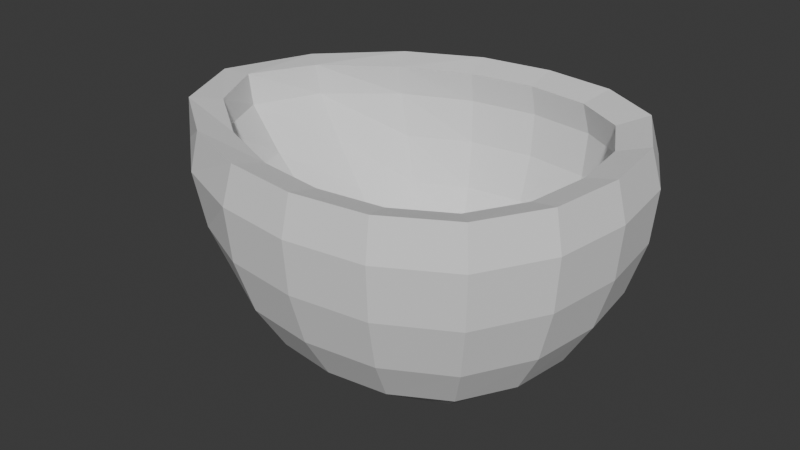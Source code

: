 # Source: matcha-game-assets.blend  (saved by Blender 4.5.90; exported with 4.5.12 LTS)
import bpy
from mathutils import Matrix  # noqa: F401  (used for matrix-valued properties, if any)

bpy.ops.wm.read_factory_settings(use_empty=True)
scene = bpy.context.scene
scene.name = 'Scene'

# ---- collections
col_collection = bpy.data.collections.new('Collection'); scene.collection.children.link(col_collection)

# ---- world
world_world = bpy.data.worlds.new('World'); scene.world = world_world
world_world.use_nodes = True; world_world.node_tree.nodes.clear()
_N = world_world.node_tree.nodes; _L = world_world.node_tree.links
n0 = _N.new('ShaderNodeOutputWorld'); n0.name = 'World Output'; n0.location = (200, 100)
n1 = _N.new('ShaderNodeBackground'); n1.name = 'Background'; n1.location = (-200, 100)
n1.inputs[0].default_value = (0.05088, 0.05088, 0.05088, 1.0)
_L.new(n1.outputs[0], n0.inputs[0])
n0.is_active_output = True
world_world.color = (0.05088, 0.05088, 0.05088)
world_world.sun_shadow_jitter_overblur = 0.0

# ---- meshes
me_plane = bpy.data.meshes.new('Plane')
me_plane.from_pydata([(-0.7322, -0.7322, 0.1404), (0.7322, -0.7322, 0.1404), (-0.7322, 0.7322, 0.1404), (0.7322, 0.7322, 0.1404), (-1.051, 1.016, 0.6362), (-1.051, -1.016, 0.6362), (1.016, -1.016, 0.6362), (1.016, 1.016, 0.6362), (-1.316, 1.141, 1.476), (-1.316, -1.141, 1.476), (1.141, -1.141, 1.476), (1.141, 1.141, 1.476), (-0.8556, -3.26e-09, 0.09357), (0.8556, 2.328e-09, 0.09357), (-1.487, 1.49e-08, 0.6362), (1.347, -1.49e-08, 0.6362), (-2.212, 0.0, 1.476), (1.511, 0.0, 1.476), (3.26e-09, -0.8556, 0.09357), (-6.985e-10, 0.8556, 0.09357), (0.0, -1.347, 0.6362), (1.49e-08, 1.347, 0.6362), (0.0, -1.511, 1.476), (0.0, 1.511, 1.476), (-1.863e-09, 0.0, 0.0), (-0.8165, -0.4339, 0.1016), (0.4339, -0.8165, 0.1016), (0.8165, 0.4339, 0.1016), (-0.4339, 0.8165, 0.1016), (-1.372, -0.564, 0.6362), (0.564, -1.271, 0.6362), (1.271, 0.564, 0.6362), (-0.5684, 1.271, 0.6362), (-0.8781, 0.8737, 0.3078), (0.8737, 0.8737, 0.3078), (0.8737, -0.8737, 0.3078), (-0.8781, -0.8737, 0.3078), (-1.931, -0.6329, 1.476), (0.6329, -1.427, 1.476), (1.427, 0.6329, 1.476), (-0.6548, 1.427, 1.476), (1.114, -1.114, 1.064), (-1.219, -1.114, 1.064), (1.114, 1.114, 1.064), (-1.219, 1.114, 1.064), (-1.287, 1.081, 1.777), (1.081, 1.081, 1.777), (1.081, -1.081, 1.777), (-1.287, -1.081, 1.777), (-0.8165, 0.4339, 0.1016), (0.8165, -0.4339, 0.1016), (-1.372, 0.564, 0.6362), (1.271, -0.564, 0.6362), (-1.931, 0.6329, 1.476), (1.427, -0.6329, 1.476), (-2.257, 3.725e-09, 1.777), (1.433, -3.725e-09, 1.777), (-1.897, 0.0, 1.064), (1.477, 0.0, 1.064), (-1.164, 3.725e-09, 0.3018), (1.147, -3.725e-09, 0.3018), (0.4583, -3.725e-09, 0.0117), (-0.4339, -0.8165, 0.1016), (0.4339, 0.8165, 0.1016), (-0.5684, -1.271, 0.6362), (0.564, 1.271, 0.6362), (-0.6548, -1.427, 1.476), (0.6329, 1.427, 1.476), (-0.4583, 0.0, 0.0117), (1.024e-08, -0.4583, 0.0117), (-3.725e-09, -1.433, 1.777), (0.0, 1.477, 1.064), (0.0, 1.433, 1.777), (1.863e-09, -1.147, 0.3018), (3.725e-09, 1.147, 0.3018), (0.0, -1.477, 1.064), (2.794e-09, 0.4583, 0.0117), (0.4426, 0.4426, 0.02296), (0.6183, -1.394, 1.064), (-0.4893, 1.084, 0.3033), (0.4887, -1.084, 0.3033), (1.084, 0.4887, 0.3033), (-1.097, -0.4887, 0.3033), (-0.6258, 1.353, 1.777), (1.394, 0.6183, 1.064), (-1.696, -0.6183, 1.064), (-0.6314, 1.394, 1.064), (0.6001, -1.353, 1.777), (1.353, 0.6001, 1.777), (-1.945, -0.6001, 1.777), (-1.945, 0.6001, 1.777), (1.353, -0.6001, 1.777), (-1.696, 0.6183, 1.064), (1.394, -0.6183, 1.064), (-1.097, 0.4887, 0.3033), (1.084, -0.4887, 0.3033), (0.4426, -0.4426, 0.02296), (-0.4426, -0.4426, 0.02296), (-0.6258, -1.353, 1.777), (0.6183, 1.394, 1.064), (0.6001, 1.353, 1.777), (-0.4893, -1.084, 0.3033), (0.4887, 1.084, 0.3033), (-0.6314, -1.394, 1.064), (-0.4426, 0.4426, 0.02296), (-0.979, 2.918e-09, -0.1876), (-0.9382, -0.4792, -0.178), (-0.8405, -0.8425, -0.127), (3.908e-06, -0.9829, -0.1867), (0.4792, -0.9416, -0.1772), (0.8427, -0.8427, -0.1265), (0.9829, -4.261e-09, -0.1867), (0.9416, 0.4792, -0.1772), (0.8427, 0.8427, -0.1265), (3.915e-06, 0.9829, -0.1867), (-0.479, 0.9415, -0.1773), (-0.8405, 0.8425, -0.127), (-1.714, 1.05e-08, 0.4329), (-1.592, -0.67, 0.4502), (-1.223, -1.224, 0.4844), (0.0001892, -1.626, 0.514), (0.6528, -1.538, 0.5117), (1.218, -1.218, 0.5072), (1.626, -8.233e-09, 0.5141), (1.538, 0.6528, 0.5117), (1.218, 1.218, 0.5072), (0.0001893, 1.626, 0.514), (-0.6513, 1.537, 0.5084), (-1.223, 1.224, 0.4844), (-1.033, 1.041, 0.09696), (1.041, 1.041, 0.1037), (1.041, -1.041, 0.1037), (-1.033, -1.041, 0.09696), (-2.533, -1.523e-08, 1.373), (-2.183, -0.82, 1.411), (-1.482, -1.404, 1.47), (0.0006358, -1.818, 1.501), (0.7317, -1.72, 1.502), (1.364, -1.364, 1.503), (1.818, -3.785e-09, 1.501), (1.72, 0.7317, 1.502), (1.364, 1.364, 1.503), (0.0006358, 1.818, 1.501), (-0.7378, 1.723, 1.497), (-1.482, 1.404, 1.47), (1.332, -1.332, 1.002), (-1.39, -1.353, 0.9669), (1.332, 1.332, 1.002), (-1.39, 1.353, 0.9669), (-1.439, 1.338, 1.833), (1.294, 1.294, 1.86), (1.294, -1.294, 1.86), (-1.439, -1.338, 1.833), (-0.9382, 0.4792, -0.178), (0.9416, -0.4792, -0.1772), (-1.592, 0.67, 0.4502), (1.538, -0.6528, 0.5117), (-2.183, 0.82, 1.411), (1.72, -0.7317, 1.502), (-2.589, -1.826e-08, 1.754), (1.726, 3.371e-09, 1.853), (-2.146, 6.205e-09, 0.8751), (1.776, -6.654e-09, 1.007), (-1.365, -1.416e-09, 0.07366), (1.376, 1.589e-09, 0.09622), (-1.863e-09, 0.0, -0.3007), (0.4937, -6.787e-09, -0.2881), (-0.479, -0.9415, -0.1773), (0.4792, 0.9416, -0.1772), (-0.6513, -1.537, 0.5084), (0.6528, 1.538, 0.5117), (-0.7378, -1.723, 1.497), (0.7317, 1.72, 1.502), (-0.4937, 2.161e-09, -0.2881), (8.624e-09, -0.4937, -0.2881), (0.0007284, -1.726, 1.853), (0.0004169, 1.776, 1.007), (0.0007284, 1.726, 1.853), (4.929e-05, -1.376, 0.0962), (4.93e-05, 1.376, 0.0962), (0.0004168, -1.776, 1.007), (3.514e-09, 0.4937, -0.2881), (0.4773, 0.4773, -0.2758), (0.7145, -1.68, 1.005), (-0.558, 1.305, 0.09885), (0.5594, -1.306, 0.09969), (1.306, 0.5594, 0.09969), (-1.294, -0.5618, 0.08151), (-0.7018, 1.637, 1.851), (1.68, 0.7145, 1.005), (-1.924, -0.7625, 0.909), (-0.7163, 1.681, 0.9998), (0.693, -1.633, 1.856), (1.633, 0.693, 1.856), (-2.189, -0.7907, 1.786), (-2.189, 0.7907, 1.786), (1.633, -0.693, 1.856), (-1.924, 0.7625, 0.909), (1.68, -0.7145, 1.005), (-1.294, 0.5618, 0.08151), (1.306, -0.5594, 0.09969), (0.4773, -0.4773, -0.2758), (-0.4773, -0.4773, -0.2758), (-0.7018, -1.637, 1.851), (0.7145, 1.68, 1.005), (0.693, 1.633, 1.856), (-0.558, -1.305, 0.09885), (0.5594, 1.306, 0.09969), (-0.7163, -1.681, 0.9998), (-0.4773, 0.4773, -0.2758)], [], [(24, 61, 77, 76), (76, 77, 63, 19), (77, 27, 3, 63), (61, 13, 27, 77), (20, 75, 78, 30), (30, 78, 41, 6), (78, 38, 10, 41), (75, 22, 38, 78), (19, 74, 79, 28), (28, 79, 33, 2), (79, 32, 4, 33), (74, 21, 32, 79), (18, 73, 80, 26), (26, 80, 35, 1), (80, 30, 6, 35), (73, 20, 30, 80), (13, 60, 81, 27), (27, 81, 34, 3), (81, 31, 7, 34), (60, 15, 31, 81), (12, 59, 82, 25), (25, 82, 36, 0), (82, 29, 5, 36), (59, 14, 29, 82), (23, 72, 83, 40), (40, 83, 45, 8), (15, 58, 84, 31), (31, 84, 43, 7), (84, 39, 11, 43), (58, 17, 39, 84), (14, 57, 85, 29), (29, 85, 42, 5), (85, 37, 9, 42), (57, 16, 37, 85), (21, 71, 86, 32), (32, 86, 44, 4), (86, 40, 8, 44), (71, 23, 40, 86), (22, 70, 87, 38), (38, 87, 47, 10), (17, 56, 88, 39), (39, 88, 46, 11), (16, 55, 89, 37), (37, 89, 48, 9), (8, 45, 90, 53), (53, 90, 55, 16), (10, 47, 91, 54), (54, 91, 56, 17), (4, 44, 92, 51), (51, 92, 57, 14), (92, 53, 16, 57), (44, 8, 53, 92), (6, 41, 93, 52), (52, 93, 58, 15), (93, 54, 17, 58), (41, 10, 54, 93), (2, 33, 94, 49), (49, 94, 59, 12), (94, 51, 14, 59), (33, 4, 51, 94), (1, 35, 95, 50), (50, 95, 60, 13), (95, 52, 15, 60), (35, 6, 52, 95), (18, 26, 96, 69), (69, 96, 61, 24), (96, 50, 13, 61), (26, 1, 50, 96), (0, 62, 97, 25), (25, 97, 68, 12), (97, 69, 24, 68), (62, 18, 69, 97), (9, 48, 98, 66), (66, 98, 70, 22), (7, 43, 99, 65), (65, 99, 71, 21), (99, 67, 23, 71), (43, 11, 67, 99), (11, 46, 100, 67), (67, 100, 72, 23), (0, 36, 101, 62), (62, 101, 73, 18), (101, 64, 20, 73), (36, 5, 64, 101), (3, 34, 102, 63), (63, 102, 74, 19), (102, 65, 21, 74), (34, 7, 65, 102), (5, 42, 103, 64), (64, 103, 75, 20), (103, 66, 22, 75), (42, 9, 66, 103), (12, 68, 104, 49), (49, 104, 28, 2), (104, 76, 19, 28), (68, 24, 76, 104), (165, 181, 182, 166), (181, 114, 168, 182), (182, 168, 113, 112), (166, 182, 112, 111), (120, 121, 183, 180), (121, 122, 145, 183), (183, 145, 138, 137), (180, 183, 137, 136), (114, 115, 184, 179), (115, 116, 129, 184), (184, 129, 128, 127), (179, 184, 127, 126), (108, 109, 185, 178), (109, 110, 131, 185), (185, 131, 122, 121), (178, 185, 121, 120), (111, 112, 186, 164), (112, 113, 130, 186), (186, 130, 125, 124), (164, 186, 124, 123), (105, 106, 187, 163), (106, 107, 132, 187), (187, 132, 119, 118), (163, 187, 118, 117), (142, 143, 188, 177), (143, 144, 149, 188), (123, 124, 189, 162), (124, 125, 147, 189), (189, 147, 141, 140), (162, 189, 140, 139), (117, 118, 190, 161), (118, 119, 146, 190), (190, 146, 135, 134), (161, 190, 134, 133), (126, 127, 191, 176), (127, 128, 148, 191), (191, 148, 144, 143), (176, 191, 143, 142), (136, 137, 192, 175), (137, 138, 151, 192), (139, 140, 193, 160), (140, 141, 150, 193), (133, 134, 194, 159), (134, 135, 152, 194), (144, 157, 195, 149), (157, 133, 159, 195), (138, 158, 196, 151), (158, 139, 160, 196), (128, 155, 197, 148), (155, 117, 161, 197), (197, 161, 133, 157), (148, 197, 157, 144), (122, 156, 198, 145), (156, 123, 162, 198), (198, 162, 139, 158), (145, 198, 158, 138), (116, 153, 199, 129), (153, 105, 163, 199), (199, 163, 117, 155), (129, 199, 155, 128), (110, 154, 200, 131), (154, 111, 164, 200), (200, 164, 123, 156), (131, 200, 156, 122), (108, 174, 201, 109), (174, 165, 166, 201), (201, 166, 111, 154), (109, 201, 154, 110), (107, 106, 202, 167), (106, 105, 173, 202), (202, 173, 165, 174), (167, 202, 174, 108), (135, 171, 203, 152), (171, 136, 175, 203), (125, 170, 204, 147), (170, 126, 176, 204), (204, 176, 142, 172), (147, 204, 172, 141), (141, 172, 205, 150), (172, 142, 177, 205), (107, 167, 206, 132), (167, 108, 178, 206), (206, 178, 120, 169), (132, 206, 169, 119), (113, 168, 207, 130), (168, 114, 179, 207), (207, 179, 126, 170), (130, 207, 170, 125), (119, 169, 208, 146), (169, 120, 180, 208), (208, 180, 136, 171), (146, 208, 171, 135), (105, 153, 209, 173), (153, 116, 115, 209), (209, 115, 114, 181), (173, 209, 181, 165), (56, 91, 196, 160), (91, 47, 151, 196), (48, 89, 194, 152), (89, 55, 159, 194), (45, 83, 188, 149), (47, 87, 192, 151), (83, 72, 177, 188), (87, 70, 175, 192), (72, 100, 205, 177), (55, 90, 195, 159), (70, 98, 203, 175), (100, 46, 150, 205), (90, 45, 149, 195), (98, 48, 152, 203), (46, 88, 193, 150), (88, 56, 160, 193)])
_uv = me_plane.uv_layers.new(name='UVMap')
_uv.uv.foreach_set('vector', [0.5, 0.5, 0.75, 0.5, 0.75, 0.75, 0.5, 0.75, 0.5, 0.75, 0.75, 0.75, 0.75, 1.0, 0.5, 1.0, 0.75, 0.75, 1.0, 0.75, 1.0, 1.0, 0.75, 1.0, 0.75, 0.5, 1.0, 0.5, 1.0, 0.75, 0.75, 0.75, 0.5, 0.0, 0.5, 0.0, 0.7396, 0.01042, 0.7396, 0.01042, 0.7396, 0.01042, 0.7396, 0.01042, 0.9167, 0.08333, 0.9167, 0.08333, 0.7396, 0.01042, 0.7396, 0.01042, 0.9167, 0.08333, 0.9167, 0.08333, 0.5, 0.0, 0.5, 0.0, 0.7396, 0.01042, 0.7396, 0.01042, 0.5, 1.0, 0.5, 1.0, 0.2587, 0.9913, 0.25, 1.0, 0.25, 1.0, 0.2587, 0.9913, 0.07639, 0.9236, 0.0, 1.0, 0.2587, 0.9913, 0.2604, 0.9896, 0.08333, 0.9167, 0.07639, 0.9236, 0.5, 1.0, 0.5, 1.0, 0.2604, 0.9896, 0.2587, 0.9913, 0.5, 0.0, 0.5, 0.0, 0.7413, 0.008681, 0.75, 0.0, 0.75, 0.0, 0.7413, 0.008681, 0.9236, 0.07639, 1.0, 0.0, 0.7413, 0.008681, 0.7396, 0.01042, 0.9167, 0.08333, 0.9236, 0.07639, 0.5, 0.0, 0.5, 0.0, 0.7396, 0.01042, 0.7413, 0.008681, 1.0, 0.5, 1.0, 0.5, 0.9913, 0.7413, 1.0, 0.75, 1.0, 0.75, 0.9913, 0.7413, 0.9236, 0.9236, 1.0, 1.0, 0.9913, 0.7413, 0.9896, 0.7396, 0.9167, 0.9167, 0.9236, 0.9236, 1.0, 0.5, 1.0, 0.5, 0.9896, 0.7396, 0.9913, 0.7413, 0.0, 0.5, 0.0, 0.5, 0.008681, 0.2587, 0.0, 0.25, 0.0, 0.25, 0.008681, 0.2587, 0.07639, 0.07639, 0.0, 0.0, 0.008681, 0.2587, 0.01042, 0.2604, 0.08333, 0.08333, 0.07639, 0.07639, 0.0, 0.5, 0.0, 0.5, 0.01042, 0.2604, 0.008681, 0.2587, 0.5, 1.0, 0.5, 1.0, 0.2587, 0.9913, 0.2604, 0.9896, 0.2604, 0.9896, 0.2587, 0.9913, 0.07639, 0.9236, 0.08333, 0.9167, 1.0, 0.5, 1.0, 0.5, 0.9896, 0.7396, 0.9896, 0.7396, 0.9896, 0.7396, 0.9896, 0.7396, 0.9167, 0.9167, 0.9167, 0.9167, 0.9896, 0.7396, 0.9896, 0.7396, 0.9167, 0.9167, 0.9167, 0.9167, 1.0, 0.5, 1.0, 0.5, 0.9896, 0.7396, 0.9896, 0.7396, 0.0, 0.5, 0.0, 0.5, 0.01042, 0.2604, 0.01042, 0.2604, 0.01042, 0.2604, 0.01042, 0.2604, 0.08333, 0.08333, 0.08333, 0.08333, 0.01042, 0.2604, 0.01042, 0.2604, 0.08333, 0.08333, 0.08333, 0.08333, 0.0, 0.5, 0.0, 0.5, 0.01042, 0.2604, 0.01042, 0.2604, 0.5, 1.0, 0.5, 1.0, 0.2604, 0.9896, 0.2604, 0.9896, 0.2604, 0.9896, 0.2604, 0.9896, 0.08333, 0.9167, 0.08333, 0.9167, 0.2604, 0.9896, 0.2604, 0.9896, 0.08333, 0.9167, 0.08333, 0.9167, 0.5, 1.0, 0.5, 1.0, 0.2604, 0.9896, 0.2604, 0.9896, 0.5, 0.0, 0.5, 0.0, 0.7413, 0.008681, 0.7396, 0.01042, 0.7396, 0.01042, 0.7413, 0.008681, 0.9236, 0.07639, 0.9167, 0.08333, 1.0, 0.5, 1.0, 0.5, 0.9913, 0.7413, 0.9896, 0.7396, 0.9896, 0.7396, 0.9913, 0.7413, 0.9236, 0.9236, 0.9167, 0.9167, 0.0, 0.5, 0.0, 0.5, 0.008681, 0.2587, 0.01042, 0.2604, 0.01042, 0.2604, 0.008681, 0.2587, 0.07639, 0.07639, 0.08333, 0.08333, 0.08333, 0.9167, 0.07639, 0.9236, 0.008681, 0.7413, 0.01042, 0.7396, 0.01042, 0.7396, 0.008681, 0.7413, 0.0, 0.5, 0.0, 0.5, 0.9167, 0.08333, 0.9236, 0.07639, 0.9913, 0.2587, 0.9896, 0.2604, 0.9896, 0.2604, 0.9913, 0.2587, 1.0, 0.5, 1.0, 0.5, 0.08333, 0.9167, 0.08333, 0.9167, 0.01042, 0.7396, 0.01042, 0.7396, 0.01042, 0.7396, 0.01042, 0.7396, 0.0, 0.5, 0.0, 0.5, 0.01042, 0.7396, 0.01042, 0.7396, 0.0, 0.5, 0.0, 0.5, 0.08333, 0.9167, 0.08333, 0.9167, 0.01042, 0.7396, 0.01042, 0.7396, 0.9167, 0.08333, 0.9167, 0.08333, 0.9896, 0.2604, 0.9896, 0.2604, 0.9896, 0.2604, 0.9896, 0.2604, 1.0, 0.5, 1.0, 0.5, 0.9896, 0.2604, 0.9896, 0.2604, 1.0, 0.5, 1.0, 0.5, 0.9167, 0.08333, 0.9167, 0.08333, 0.9896, 0.2604, 0.9896, 0.2604, 0.0, 1.0, 0.07639, 0.9236, 0.008681, 0.7413, 0.0, 0.75, 0.0, 0.75, 0.008681, 0.7413, 0.0, 0.5, 0.0, 0.5, 0.008681, 0.7413, 0.01042, 0.7396, 0.0, 0.5, 0.0, 0.5, 0.07639, 0.9236, 0.08333, 0.9167, 0.01042, 0.7396, 0.008681, 0.7413, 1.0, 0.0, 0.9236, 0.07639, 0.9913, 0.2587, 1.0, 0.25, 1.0, 0.25, 0.9913, 0.2587, 1.0, 0.5, 1.0, 0.5, 0.9913, 0.2587, 0.9896, 0.2604, 1.0, 0.5, 1.0, 0.5, 0.9236, 0.07639, 0.9167, 0.08333, 0.9896, 0.2604, 0.9913, 0.2587, 0.5, 0.0, 0.75, 0.0, 0.75, 0.25, 0.5, 0.25, 0.5, 0.25, 0.75, 0.25, 0.75, 0.5, 0.5, 0.5, 0.75, 0.25, 1.0, 0.25, 1.0, 0.5, 0.75, 0.5, 0.75, 0.0, 1.0, 0.0, 1.0, 0.25, 0.75, 0.25, 0.0, 0.0, 0.25, 0.0, 0.25, 0.25, 0.0, 0.25, 0.0, 0.25, 0.25, 0.25, 0.25, 0.5, 0.0, 0.5, 0.25, 0.25, 0.5, 0.25, 0.5, 0.5, 0.25, 0.5, 0.25, 0.0, 0.5, 0.0, 0.5, 0.25, 0.25, 0.25, 0.08333, 0.08333, 0.07639, 0.07639, 0.2587, 0.008681, 0.2604, 0.01042, 0.2604, 0.01042, 0.2587, 0.008681, 0.5, 0.0, 0.5, 0.0, 0.9167, 0.9167, 0.9167, 0.9167, 0.7396, 0.9896, 0.7396, 0.9896, 0.7396, 0.9896, 0.7396, 0.9896, 0.5, 1.0, 0.5, 1.0, 0.7396, 0.9896, 0.7396, 0.9896, 0.5, 1.0, 0.5, 1.0, 0.9167, 0.9167, 0.9167, 0.9167, 0.7396, 0.9896, 0.7396, 0.9896, 0.9167, 0.9167, 0.9236, 0.9236, 0.7413, 0.9913, 0.7396, 0.9896, 0.7396, 0.9896, 0.7413, 0.9913, 0.5, 1.0, 0.5, 1.0, 0.0, 0.0, 0.07639, 0.07639, 0.2587, 0.008681, 0.25, 0.0, 0.25, 0.0, 0.2587, 0.008681, 0.5, 0.0, 0.5, 0.0, 0.2587, 0.008681, 0.2604, 0.01042, 0.5, 0.0, 0.5, 0.0, 0.07639, 0.07639, 0.08333, 0.08333, 0.2604, 0.01042, 0.2587, 0.008681, 1.0, 1.0, 0.9236, 0.9236, 0.7413, 0.9913, 0.75, 1.0, 0.75, 1.0, 0.7413, 0.9913, 0.5, 1.0, 0.5, 1.0, 0.7413, 0.9913, 0.7396, 0.9896, 0.5, 1.0, 0.5, 1.0, 0.9236, 0.9236, 0.9167, 0.9167, 0.7396, 0.9896, 0.7413, 0.9913, 0.08333, 0.08333, 0.08333, 0.08333, 0.2604, 0.01042, 0.2604, 0.01042, 0.2604, 0.01042, 0.2604, 0.01042, 0.5, 0.0, 0.5, 0.0, 0.2604, 0.01042, 0.2604, 0.01042, 0.5, 0.0, 0.5, 0.0, 0.08333, 0.08333, 0.08333, 0.08333, 0.2604, 0.01042, 0.2604, 0.01042, 0.0, 0.5, 0.25, 0.5, 0.25, 0.75, 0.0, 0.75, 0.0, 0.75, 0.25, 0.75, 0.25, 1.0, 0.0, 1.0, 0.25, 0.75, 0.5, 0.75, 0.5, 1.0, 0.25, 1.0, 0.25, 0.5, 0.5, 0.5, 0.5, 0.75, 0.25, 0.75, 0.5, 0.5, 0.5, 0.75, 0.75, 0.75, 0.75, 0.5, 0.5, 0.75, 0.5, 1.0, 0.75, 1.0, 0.75, 0.75, 0.75, 0.75, 0.75, 1.0, 1.0, 1.0, 1.0, 0.75, 0.75, 0.5, 0.75, 0.75, 1.0, 0.75, 1.0, 0.5, 0.5, 0.0, 0.7396, 0.01042, 0.7396, 0.01042, 0.5, 0.0, 0.7396, 0.01042, 0.9167, 0.08333, 0.9167, 0.08333, 0.7396, 0.01042, 0.7396, 0.01042, 0.9167, 0.08333, 0.9167, 0.08333, 0.7396, 0.01042, 0.5, 0.0, 0.7396, 0.01042, 0.7396, 0.01042, 0.5, 0.0, 0.5, 1.0, 0.25, 1.0, 0.2587, 0.9913, 0.5, 1.0, 0.25, 1.0, 0.0, 1.0, 0.07639, 0.9236, 0.2587, 0.9913, 0.2587, 0.9913, 0.07639, 0.9236, 0.08333, 0.9167, 0.2604, 0.9896, 0.5, 1.0, 0.2587, 0.9913, 0.2604, 0.9896, 0.5, 1.0, 0.5, 0.0, 0.75, 0.0, 0.7413, 0.008681, 0.5, 0.0, 0.75, 0.0, 1.0, 0.0, 0.9236, 0.07639, 0.7413, 0.008681, 0.7413, 0.008681, 0.9236, 0.07639, 0.9167, 0.08333, 0.7396, 0.01042, 0.5, 0.0, 0.7413, 0.008681, 0.7396, 0.01042, 0.5, 0.0, 1.0, 0.5, 1.0, 0.75, 0.9913, 0.7413, 1.0, 0.5, 1.0, 0.75, 1.0, 1.0, 0.9236, 0.9236, 0.9913, 0.7413, 0.9913, 0.7413, 0.9236, 0.9236, 0.9167, 0.9167, 0.9896, 0.7396, 1.0, 0.5, 0.9913, 0.7413, 0.9896, 0.7396, 1.0, 0.5, 0.0, 0.5, 0.0, 0.25, 0.008681, 0.2587, 0.0, 0.5, 0.0, 0.25, 0.0, 0.0, 0.07639, 0.07639, 0.008681, 0.2587, 0.008681, 0.2587, 0.07639, 0.07639, 0.08333, 0.08333, 0.01042, 0.2604, 0.0, 0.5, 0.008681, 0.2587, 0.01042, 0.2604, 0.0, 0.5, 0.5, 1.0, 0.2604, 0.9896, 0.2587, 0.9913, 0.5, 1.0, 0.2604, 0.9896, 0.08333, 0.9167, 0.07639, 0.9236, 0.2587, 0.9913, 1.0, 0.5, 0.9896, 0.7396, 0.9896, 0.7396, 1.0, 0.5, 0.9896, 0.7396, 0.9167, 0.9167, 0.9167, 0.9167, 0.9896, 0.7396, 0.9896, 0.7396, 0.9167, 0.9167, 0.9167, 0.9167, 0.9896, 0.7396, 1.0, 0.5, 0.9896, 0.7396, 0.9896, 0.7396, 1.0, 0.5, 0.0, 0.5, 0.01042, 0.2604, 0.01042, 0.2604, 0.0, 0.5, 0.01042, 0.2604, 0.08333, 0.08333, 0.08333, 0.08333, 0.01042, 0.2604, 0.01042, 0.2604, 0.08333, 0.08333, 0.08333, 0.08333, 0.01042, 0.2604, 0.0, 0.5, 0.01042, 0.2604, 0.01042, 0.2604, 0.0, 0.5, 0.5, 1.0, 0.2604, 0.9896, 0.2604, 0.9896, 0.5, 1.0, 0.2604, 0.9896, 0.08333, 0.9167, 0.08333, 0.9167, 0.2604, 0.9896, 0.2604, 0.9896, 0.08333, 0.9167, 0.08333, 0.9167, 0.2604, 0.9896, 0.5, 1.0, 0.2604, 0.9896, 0.2604, 0.9896, 0.5, 1.0, 0.5, 0.0, 0.7396, 0.01042, 0.7413, 0.008681, 0.5, 0.0, 0.7396, 0.01042, 0.9167, 0.08333, 0.9236, 0.07639, 0.7413, 0.008681, 1.0, 0.5, 0.9896, 0.7396, 0.9913, 0.7413, 1.0, 0.5, 0.9896, 0.7396, 0.9167, 0.9167, 0.9236, 0.9236, 0.9913, 0.7413, 0.0, 0.5, 0.01042, 0.2604, 0.008681, 0.2587, 0.0, 0.5, 0.01042, 0.2604, 0.08333, 0.08333, 0.07639, 0.07639, 0.008681, 0.2587, 0.08333, 0.9167, 0.01042, 0.7396, 0.008681, 0.7413, 0.07639, 0.9236, 0.01042, 0.7396, 0.0, 0.5, 0.0, 0.5, 0.008681, 0.7413, 0.9167, 0.08333, 0.9896, 0.2604, 0.9913, 0.2587, 0.9236, 0.07639, 0.9896, 0.2604, 1.0, 0.5, 1.0, 0.5, 0.9913, 0.2587, 0.08333, 0.9167, 0.01042, 0.7396, 0.01042, 0.7396, 0.08333, 0.9167, 0.01042, 0.7396, 0.0, 0.5, 0.0, 0.5, 0.01042, 0.7396, 0.01042, 0.7396, 0.0, 0.5, 0.0, 0.5, 0.01042, 0.7396, 0.08333, 0.9167, 0.01042, 0.7396, 0.01042, 0.7396, 0.08333, 0.9167, 0.9167, 0.08333, 0.9896, 0.2604, 0.9896, 0.2604, 0.9167, 0.08333, 0.9896, 0.2604, 1.0, 0.5, 1.0, 0.5, 0.9896, 0.2604, 0.9896, 0.2604, 1.0, 0.5, 1.0, 0.5, 0.9896, 0.2604, 0.9167, 0.08333, 0.9896, 0.2604, 0.9896, 0.2604, 0.9167, 0.08333, 0.0, 1.0, 0.0, 0.75, 0.008681, 0.7413, 0.07639, 0.9236, 0.0, 0.75, 0.0, 0.5, 0.0, 0.5, 0.008681, 0.7413, 0.008681, 0.7413, 0.0, 0.5, 0.0, 0.5, 0.01042, 0.7396, 0.07639, 0.9236, 0.008681, 0.7413, 0.01042, 0.7396, 0.08333, 0.9167, 1.0, 0.0, 1.0, 0.25, 0.9913, 0.2587, 0.9236, 0.07639, 1.0, 0.25, 1.0, 0.5, 1.0, 0.5, 0.9913, 0.2587, 0.9913, 0.2587, 1.0, 0.5, 1.0, 0.5, 0.9896, 0.2604, 0.9236, 0.07639, 0.9913, 0.2587, 0.9896, 0.2604, 0.9167, 0.08333, 0.5, 0.0, 0.5, 0.25, 0.75, 0.25, 0.75, 0.0, 0.5, 0.25, 0.5, 0.5, 0.75, 0.5, 0.75, 0.25, 0.75, 0.25, 0.75, 0.5, 1.0, 0.5, 1.0, 0.25, 0.75, 0.0, 0.75, 0.25, 1.0, 0.25, 1.0, 0.0, 0.0, 0.0, 0.0, 0.25, 0.25, 0.25, 0.25, 0.0, 0.0, 0.25, 0.0, 0.5, 0.25, 0.5, 0.25, 0.25, 0.25, 0.25, 0.25, 0.5, 0.5, 0.5, 0.5, 0.25, 0.25, 0.0, 0.25, 0.25, 0.5, 0.25, 0.5, 0.0, 0.08333, 0.08333, 0.2604, 0.01042, 0.2587, 0.008681, 0.07639, 0.07639, 0.2604, 0.01042, 0.5, 0.0, 0.5, 0.0, 0.2587, 0.008681, 0.9167, 0.9167, 0.7396, 0.9896, 0.7396, 0.9896, 0.9167, 0.9167, 0.7396, 0.9896, 0.5, 1.0, 0.5, 1.0, 0.7396, 0.9896, 0.7396, 0.9896, 0.5, 1.0, 0.5, 1.0, 0.7396, 0.9896, 0.9167, 0.9167, 0.7396, 0.9896, 0.7396, 0.9896, 0.9167, 0.9167, 0.9167, 0.9167, 0.7396, 0.9896, 0.7413, 0.9913, 0.9236, 0.9236, 0.7396, 0.9896, 0.5, 1.0, 0.5, 1.0, 0.7413, 0.9913, 0.0, 0.0, 0.25, 0.0, 0.2587, 0.008681, 0.07639, 0.07639, 0.25, 0.0, 0.5, 0.0, 0.5, 0.0, 0.2587, 0.008681, 0.2587, 0.008681, 0.5, 0.0, 0.5, 0.0, 0.2604, 0.01042, 0.07639, 0.07639, 0.2587, 0.008681, 0.2604, 0.01042, 0.08333, 0.08333, 1.0, 1.0, 0.75, 1.0, 0.7413, 0.9913, 0.9236, 0.9236, 0.75, 1.0, 0.5, 1.0, 0.5, 1.0, 0.7413, 0.9913, 0.7413, 0.9913, 0.5, 1.0, 0.5, 1.0, 0.7396, 0.9896, 0.9236, 0.9236, 0.7413, 0.9913, 0.7396, 0.9896, 0.9167, 0.9167, 0.08333, 0.08333, 0.2604, 0.01042, 0.2604, 0.01042, 0.08333, 0.08333, 0.2604, 0.01042, 0.5, 0.0, 0.5, 0.0, 0.2604, 0.01042, 0.2604, 0.01042, 0.5, 0.0, 0.5, 0.0, 0.2604, 0.01042, 0.08333, 0.08333, 0.2604, 0.01042, 0.2604, 0.01042, 0.08333, 0.08333, 0.0, 0.5, 0.0, 0.75, 0.25, 0.75, 0.25, 0.5, 0.0, 0.75, 0.0, 1.0, 0.25, 1.0, 0.25, 0.75, 0.25, 0.75, 0.25, 1.0, 0.5, 1.0, 0.5, 0.75, 0.25, 0.5, 0.25, 0.75, 0.5, 0.75, 0.5, 0.5, 1.0, 0.5, 0.9913, 0.2587, 0.9913, 0.2587, 1.0, 0.5, 0.9913, 0.2587, 0.9236, 0.07639, 0.9236, 0.07639, 0.9913, 0.2587, 0.07639, 0.07639, 0.008681, 0.2587, 0.008681, 0.2587, 0.07639, 0.07639, 0.008681, 0.2587, 0.0, 0.5, 0.0, 0.5, 0.008681, 0.2587, 0.07639, 0.9236, 0.2587, 0.9913, 0.2587, 0.9913, 0.07639, 0.9236, 0.9236, 0.07639, 0.7413, 0.008681, 0.7413, 0.008681, 0.9236, 0.07639, 0.2587, 0.9913, 0.5, 1.0, 0.5, 1.0, 0.2587, 0.9913, 0.7413, 0.008681, 0.5, 0.0, 0.5, 0.0, 0.7413, 0.008681, 0.5, 1.0, 0.7413, 0.9913, 0.7413, 0.9913, 0.5, 1.0, 0.0, 0.5, 0.008681, 0.7413, 0.008681, 0.7413, 0.0, 0.5, 0.5, 0.0, 0.2587, 0.008681, 0.2587, 0.008681, 0.5, 0.0, 0.7413, 0.9913, 0.9236, 0.9236, 0.9236, 0.9236, 0.7413, 0.9913, 0.008681, 0.7413, 0.07639, 0.9236, 0.07639, 0.9236, 0.008681, 0.7413, 0.2587, 0.008681, 0.07639, 0.07639, 0.07639, 0.07639, 0.2587, 0.008681, 0.9236, 0.9236, 0.9913, 0.7413, 0.9913, 0.7413, 0.9236, 0.9236, 0.9913, 0.7413, 1.0, 0.5, 1.0, 0.5, 0.9913, 0.7413])
me_plane.update()

# ---- objects
ob_plane = bpy.data.objects.new('Plane', me_plane)

# ---- transforms, parenting, visibility, modifiers, constraints
ob_plane.location = (0.0, 0.0, 0.0)

# ---- collection membership
col_collection.objects.link(ob_plane)

# ---- scene / render settings (as saved in the file)
scene.frame_start = 1; scene.frame_end = 250; scene.frame_set(1)
scene.render.engine = 'BLENDER_EEVEE_NEXT'
bpy.context.view_layer.update()

# ---- added for rendering (the .blend has no active camera and no usable light): camera, sun
cam_auto = bpy.data.cameras.new('AutoCamera')
cam_auto.lens = 50.0
cam_auto.sensor_width = 36.0
cam_auto.clip_end = 1000.0
ob_auto_camera = bpy.data.objects.new('AutoCamera', cam_auto)
scene.collection.objects.link(ob_auto_camera)
ob_auto_camera.location = (5.2659, -6.78183, 5.30105)
ob_auto_camera.rotation_euler = (1.09748, -7.21219e-08, 0.694738)
scene.camera = ob_auto_camera
light_auto_sun = bpy.data.lights.new('AutoSun', 'SUN')
light_auto_sun.energy = 3.0
light_auto_sun.angle = 0.0523599
ob_auto_sun = bpy.data.objects.new('AutoSun', light_auto_sun)
scene.collection.objects.link(ob_auto_sun)
ob_auto_sun.rotation_euler = (0.872665, 0.174533, 0.523599)
bpy.context.view_layer.update()
